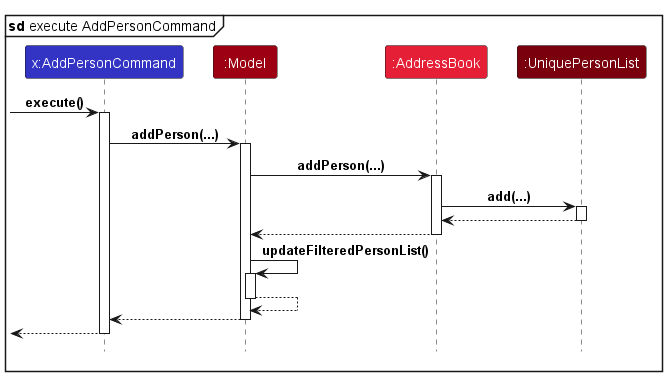

The diagram above was rendered by PlantUML. Its source (embedded in the PNG):
@startuml
!include style.puml

mainframe **sd** execute AddPersonCommand

participant "x:AddPersonCommand" as AddPersonCommand LOGIC_COLOR

participant ":Model" as Model MODEL_COLOR

participant ":AddressBook" as AddressBook MODEL_COLOR_T2

participant ":UniquePersonList" as UniquePersonList MODEL_COLOR_T3


[-> AddPersonCommand : execute()
activate AddPersonCommand

AddPersonCommand -> Model : addPerson(...)
activate Model

Model -> AddressBook : addPerson(...)
activate AddressBook

AddressBook -> UniquePersonList : add(...)
activate UniquePersonList

UniquePersonList ---> AddressBook
deactivate UniquePersonList

AddressBook ---> Model
deactivate AddressBook

Model -> Model : updateFilteredPersonList()
activate Model

Model ---> Model
deactivate Model

Model --> AddPersonCommand
deactivate Model

[<-- AddPersonCommand
deactivate AddPersonCommand

@enduml